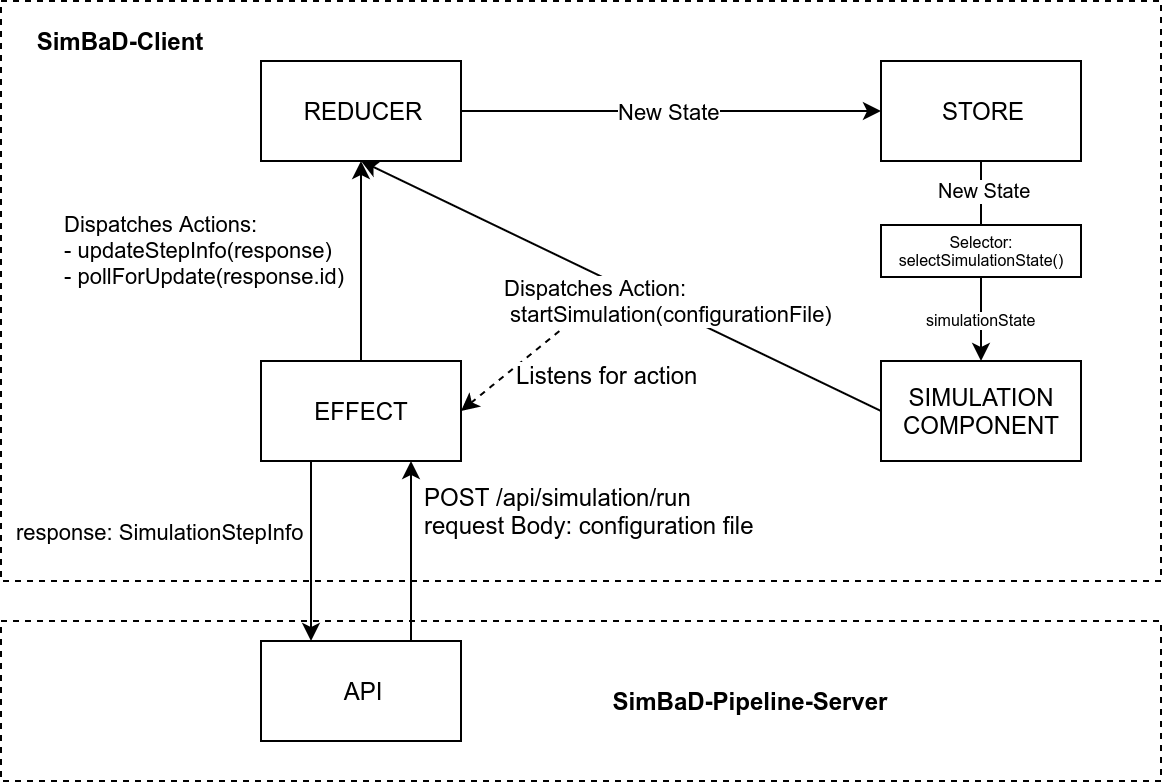

The diagram above was exported from draw.io. Its source (the exported page's mxGraphModel, read from the mxfile embedded in the PNG):
<mxGraphModel dx="981" dy="553" grid="1" gridSize="10" guides="1" tooltips="1" connect="1" arrows="1" fold="1" page="1" pageScale="1" pageWidth="827" pageHeight="1169" math="0" shadow="0">
  <root>
    <mxCell id="0" />
    <mxCell id="1" parent="0" />
    <mxCell id="tTeM6jPAWKWfGW7k7uoP-8" value="" style="endArrow=none;dashed=1;html=1;exitX=1;exitY=0.5;exitDx=0;exitDy=0;startArrow=classic;startFill=1;" edge="1" parent="1" source="tTeM6jPAWKWfGW7k7uoP-1">
      <mxGeometry width="50" height="50" relative="1" as="geometry">
        <mxPoint x="230" y="410" as="sourcePoint" />
        <mxPoint x="310" y="350" as="targetPoint" />
      </mxGeometry>
    </mxCell>
    <mxCell id="tTeM6jPAWKWfGW7k7uoP-11" value="Listens for action" style="text;html=1;align=center;verticalAlign=middle;resizable=0;points=[];;labelBackgroundColor=#ffffff;" vertex="1" connectable="0" parent="tTeM6jPAWKWfGW7k7uoP-8">
      <mxGeometry x="-0.3123" relative="1" as="geometry">
        <mxPoint x="45.5" y="4" as="offset" />
      </mxGeometry>
    </mxCell>
    <mxCell id="tTeM6jPAWKWfGW7k7uoP-1" value="EFFECT" style="rounded=0;whiteSpace=wrap;html=1;" vertex="1" parent="1">
      <mxGeometry x="130" y="390" width="100" height="50" as="geometry" />
    </mxCell>
    <mxCell id="tTeM6jPAWKWfGW7k7uoP-2" value="REDUCER" style="rounded=0;whiteSpace=wrap;html=1;" vertex="1" parent="1">
      <mxGeometry x="130" y="240" width="100" height="50" as="geometry" />
    </mxCell>
    <mxCell id="tTeM6jPAWKWfGW7k7uoP-3" value="STORE" style="rounded=0;whiteSpace=wrap;html=1;" vertex="1" parent="1">
      <mxGeometry x="440" y="240" width="100" height="50" as="geometry" />
    </mxCell>
    <mxCell id="tTeM6jPAWKWfGW7k7uoP-4" value="SIMULATION&lt;br&gt;COMPONENT" style="rounded=0;whiteSpace=wrap;html=1;" vertex="1" parent="1">
      <mxGeometry x="440" y="390" width="100" height="50" as="geometry" />
    </mxCell>
    <mxCell id="tTeM6jPAWKWfGW7k7uoP-5" value="" style="endArrow=classic;html=1;exitX=0.5;exitY=1;exitDx=0;exitDy=0;" edge="1" parent="1" source="tTeM6jPAWKWfGW7k7uoP-3" target="tTeM6jPAWKWfGW7k7uoP-4">
      <mxGeometry width="50" height="50" relative="1" as="geometry">
        <mxPoint x="80" y="630" as="sourcePoint" />
        <mxPoint x="130" y="580" as="targetPoint" />
      </mxGeometry>
    </mxCell>
    <mxCell id="tTeM6jPAWKWfGW7k7uoP-25" value="&lt;font style=&quot;font-size: 10px&quot;&gt;New State&lt;/font&gt;" style="text;html=1;align=center;verticalAlign=middle;resizable=0;points=[];;labelBackgroundColor=#ffffff;fontSize=8;" vertex="1" connectable="0" parent="tTeM6jPAWKWfGW7k7uoP-5">
      <mxGeometry x="-0.7142" y="2" relative="1" as="geometry">
        <mxPoint as="offset" />
      </mxGeometry>
    </mxCell>
    <mxCell id="tTeM6jPAWKWfGW7k7uoP-26" value="simulationState" style="text;html=1;align=center;verticalAlign=middle;resizable=0;points=[];;labelBackgroundColor=#ffffff;fontSize=8;" vertex="1" connectable="0" parent="tTeM6jPAWKWfGW7k7uoP-5">
      <mxGeometry x="0.6366" y="-2" relative="1" as="geometry">
        <mxPoint x="2" y="-3" as="offset" />
      </mxGeometry>
    </mxCell>
    <mxCell id="tTeM6jPAWKWfGW7k7uoP-6" value="Dispatches Action:&lt;br&gt;&lt;div&gt;&amp;nbsp;startSimulation(configurationFile)&lt;/div&gt;" style="endArrow=classic;html=1;entryX=0.5;entryY=1;entryDx=0;entryDy=0;exitX=0;exitY=0.5;exitDx=0;exitDy=0;align=left;labelBackgroundColor=#ffffff;" edge="1" parent="1" source="tTeM6jPAWKWfGW7k7uoP-4" target="tTeM6jPAWKWfGW7k7uoP-2">
      <mxGeometry x="0.3524" y="33" width="50" height="50" relative="1" as="geometry">
        <mxPoint x="80" y="630" as="sourcePoint" />
        <mxPoint x="130" y="580" as="targetPoint" />
        <mxPoint as="offset" />
      </mxGeometry>
    </mxCell>
    <mxCell id="tTeM6jPAWKWfGW7k7uoP-7" value="New State" style="endArrow=classic;html=1;entryX=0;entryY=0.5;entryDx=0;entryDy=0;exitX=1;exitY=0.5;exitDx=0;exitDy=0;" edge="1" parent="1" source="tTeM6jPAWKWfGW7k7uoP-2" target="tTeM6jPAWKWfGW7k7uoP-3">
      <mxGeometry width="50" height="50" relative="1" as="geometry">
        <mxPoint x="70" y="710" as="sourcePoint" />
        <mxPoint x="120" y="660" as="targetPoint" />
      </mxGeometry>
    </mxCell>
    <mxCell id="tTeM6jPAWKWfGW7k7uoP-10" value="Dispatches Actions:&lt;br&gt;- updateStepInfo(response)&lt;br&gt;- pollForUpdate(response.id)" style="endArrow=classic;html=1;entryX=0.5;entryY=1;entryDx=0;entryDy=0;align=left;" edge="1" parent="1" source="tTeM6jPAWKWfGW7k7uoP-1" target="tTeM6jPAWKWfGW7k7uoP-2">
      <mxGeometry x="0.1111" y="150" width="50" height="50" relative="1" as="geometry">
        <mxPoint x="130" y="500" as="sourcePoint" />
        <mxPoint x="180" y="450" as="targetPoint" />
        <mxPoint as="offset" />
      </mxGeometry>
    </mxCell>
    <mxCell id="tTeM6jPAWKWfGW7k7uoP-12" value="POST /api/simulation/run&lt;br&gt;request Body: configuration file" style="text;html=1;strokeColor=none;fillColor=none;align=left;verticalAlign=middle;whiteSpace=wrap;rounded=0;" vertex="1" parent="1">
      <mxGeometry x="210" y="440" width="190" height="50" as="geometry" />
    </mxCell>
    <mxCell id="tTeM6jPAWKWfGW7k7uoP-17" value="API" style="rounded=0;whiteSpace=wrap;html=1;" vertex="1" parent="1">
      <mxGeometry x="130" y="530" width="100" height="50" as="geometry" />
    </mxCell>
    <mxCell id="tTeM6jPAWKWfGW7k7uoP-18" value="response: SimulationStepInfo" style="endArrow=classic;html=1;exitX=0.25;exitY=1;exitDx=0;exitDy=0;entryX=0.25;entryY=0;entryDx=0;entryDy=0;" edge="1" parent="1" source="tTeM6jPAWKWfGW7k7uoP-1" target="tTeM6jPAWKWfGW7k7uoP-17">
      <mxGeometry x="-0.2" y="-75" width="50" height="50" relative="1" as="geometry">
        <mxPoint x="70" y="630" as="sourcePoint" />
        <mxPoint x="120" y="580" as="targetPoint" />
        <mxPoint as="offset" />
      </mxGeometry>
    </mxCell>
    <mxCell id="tTeM6jPAWKWfGW7k7uoP-19" value="" style="endArrow=classic;html=1;entryX=0.75;entryY=1;entryDx=0;entryDy=0;exitX=0.75;exitY=0;exitDx=0;exitDy=0;" edge="1" parent="1" source="tTeM6jPAWKWfGW7k7uoP-17" target="tTeM6jPAWKWfGW7k7uoP-1">
      <mxGeometry width="50" height="50" relative="1" as="geometry">
        <mxPoint x="70" y="630" as="sourcePoint" />
        <mxPoint x="120" y="580" as="targetPoint" />
      </mxGeometry>
    </mxCell>
    <mxCell id="tTeM6jPAWKWfGW7k7uoP-24" value="Selector:&lt;br style=&quot;font-size: 8px;&quot;&gt;selectSimulationState()" style="rounded=0;whiteSpace=wrap;html=1;fontSize=8;" vertex="1" parent="1">
      <mxGeometry x="440" y="322" width="100" height="26" as="geometry" />
    </mxCell>
    <mxCell id="tTeM6jPAWKWfGW7k7uoP-27" value="" style="rounded=0;whiteSpace=wrap;html=1;fontSize=8;fillColor=none;dashed=1;" vertex="1" parent="1">
      <mxGeometry y="210" width="580" height="290" as="geometry" />
    </mxCell>
    <mxCell id="tTeM6jPAWKWfGW7k7uoP-30" value="SimBaD-Client" style="text;html=1;strokeColor=none;fillColor=none;align=center;verticalAlign=middle;whiteSpace=wrap;rounded=0;dashed=1;fontSize=12;fontStyle=1" vertex="1" parent="1">
      <mxGeometry x="10" y="220" width="100" height="20" as="geometry" />
    </mxCell>
    <mxCell id="tTeM6jPAWKWfGW7k7uoP-32" value="" style="rounded=0;whiteSpace=wrap;html=1;fontSize=12;fillColor=none;dashed=1;fontStyle=1;labelPosition=right;verticalLabelPosition=bottom;align=left;verticalAlign=top;" vertex="1" parent="1">
      <mxGeometry y="520" width="580" height="80" as="geometry" />
    </mxCell>
    <mxCell id="tTeM6jPAWKWfGW7k7uoP-34" value="SimBaD-Pipeline-Server" style="text;html=1;strokeColor=none;fillColor=none;align=center;verticalAlign=middle;whiteSpace=wrap;rounded=0;dashed=1;fontSize=12;fontStyle=1" vertex="1" parent="1">
      <mxGeometry x="300" y="550" width="150" height="20" as="geometry" />
    </mxCell>
  </root>
</mxGraphModel>